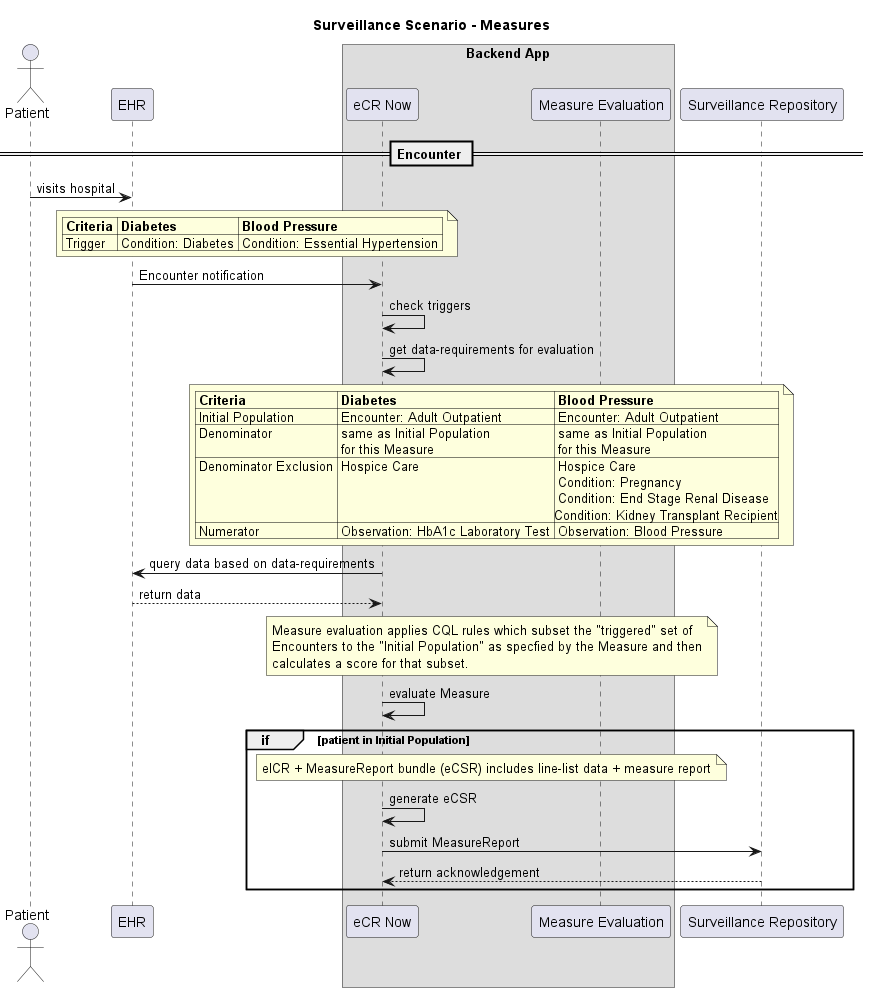

The diagram above was rendered by PlantUML. Its source (embedded in the PNG):
@startuml Surveillance_Workflow_Measures

title Surveillance Scenario - Measures

actor "Patient"
participant "EHR" as EHR
box Backend App
participant "eCR Now" as ECR
'note over ECR, ECR: These are with the same application.\nThe modules are broken out for conceptual clarity.
participant "Measure Evaluation" as MR
end box
participant "Surveillance Repository" as SR


'== Application Init ==
'note over ECR, KAR: This is a hypothetical download of the Bundle.\nIt could be a push, e-mail, preloaded, etc.\nThe important part is that eCR has\naccess to Bundle with the Blood Pressure\nMeasure and supporting artifacts.
'ECR -> ECR: load surveillance distribution\ninitialize triggers
'ECR -> ECR: save Bundle
'ECR -> ECR: get Measure(s) from Bundle
'note over ECR,EHR: The "Trigger" is the narrowest\ndata requirement for a given Measure\nwhich captures all potentially reportable\nEncounters and is supported by the EHRs'\nnotification system.
'ECR -> ECR: get data-requirements for Measure "Trigger"
'note over ECR, ECR: for Blood Pressure this is Condition: Essential Hypertension\n\nThere are several other data elements in the "Initial Population"\nand we're still working through how to know to select the Condition\nfor triggering out of the set.
'ECR -> EHR: register triggers

== Encounter ==
Patient -> EHR: visits hospital
note over ECR,EHR
|= Criteria |= Diabetes |= Blood Pressure |
| Trigger | Condition: Diabetes | Condition: Essential Hypertension |
end note
EHR -> ECR: Encounter notification
ECR -> ECR: check triggers
ECR -> ECR: get data-requirements for evaluation
note over ECR,MR
|= Criteria |= Diabetes |= Blood Pressure |
| Initial Population | Encounter: Adult Outpatient | Encounter: Adult Outpatient |
| Denominator | same as Initial Population\n for this Measure | same as Initial Population\n for this Measure |
| Denominator Exclusion | Hospice Care | Hospice Care\n Condition: Pregnancy\n Condition: End Stage Renal Disease\nCondition: Kidney Transplant Recipient|
| Numerator | Observation: HbA1c Laboratory Test | Observation: Blood Pressure |
end note
ECR -> EHR: query data based on data-requirements
EHR --> ECR: return data
note over ECR,MR: Measure evaluation applies CQL rules which subset the "triggered" set of\nEncounters to the "Initial Population" as specfied by the Measure and then\ncalculates a score for that subset.
ECR -> ECR: evaluate Measure
group if [patient in Initial Population]
note over ECR,MR: eICR + MeasureReport bundle (eCSR) includes line-list data + measure report
ECR -> ECR: generate eCSR
ECR -> SR: submit MeasureReport
SR --> ECR: return acknowledgement
end group




@enduml